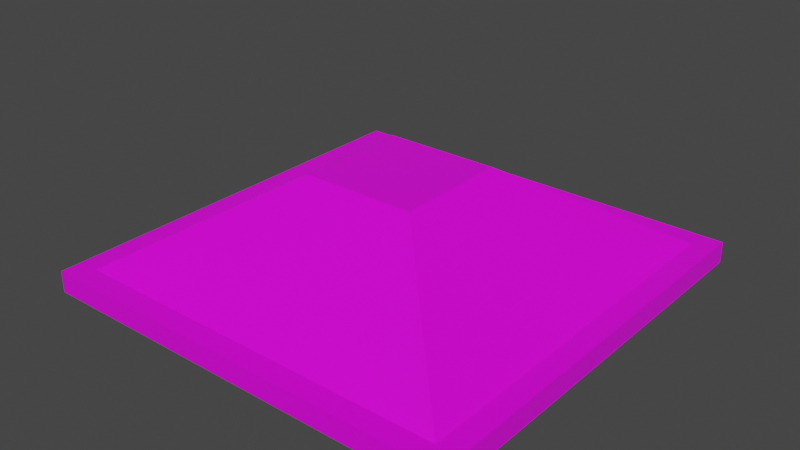 # Source: base.blend  (saved by Blender 2.92.15; exported with 4.5.12 LTS)
import bpy
from mathutils import Matrix  # noqa: F401  (used for matrix-valued properties, if any)

bpy.ops.wm.read_factory_settings(use_empty=True)
scene = bpy.context.scene
scene.name = 'Scene'

# ---- collections
col_collection = bpy.data.collections.new('Collection'); scene.collection.children.link(col_collection)

# ---- images (referenced by path relative to the original .blend; pixels are not part of the script)
import os
ASSET_DIR = os.environ.get("B2B_ASSET_DIR", "")  # directory of the original .blend (textures are referenced by path, not embedded)
HERE = os.path.dirname(os.path.abspath(__file__))  # packed textures are extracted next to this script under _unpacked/

def load_image(name, relpath, width, height, colorspace="sRGB"):
    """Load a texture the original file referenced (path relative to the .blend, or extracted next to this script)."""
    p = next((c for c in (os.path.join(HERE, relpath), os.path.join(ASSET_DIR, relpath)) if relpath and os.path.exists(c)), "")
    if p:
        img = bpy.data.images.load(p, check_existing=True)
        img.name = name
    else:  # same state as the original file: an image datablock whose file is absent (Cycles renders it pink)
        img = bpy.data.images.new(name, width, height)
        img.source = "FILE"
        img.filepath = "//" + (relpath or name)
    img.colorspace_settings.name = colorspace
    return img
img_imphenziapalette01_png = load_image('ImphenziaPalette01.png', 'ImphenziaPalette01.png', 1024, 1024, 'sRGB')

# ---- materials (node trees are filled in below, after node groups)
mat_material = bpy.data.materials.new('Material')
mat_material.alpha_threshold = 0.0
mat_material.use_transparent_shadow = False
mat_material.line_color = (0.0, 0.0, 0.0, 1.0)

# ---- material node trees
mat_material.use_nodes = True; mat_material.node_tree.nodes.clear()
_N = mat_material.node_tree.nodes; _L = mat_material.node_tree.links
n0 = _N.new('ShaderNodeOutputMaterial'); n0.name = 'Material Output'; n0.location = (300, 300)
n1 = _N.new('ShaderNodeBsdfPrincipled'); n1.name = 'Principled BSDF'; n1.location = (10, 300)
n1.distribution = 'GGX'
n1.subsurface_method = 'BURLEY'
n1.inputs[2].default_value = 0.4
n1.inputs[3].default_value = 1.45
n1.inputs[27].default_value = (0.0, 0.0, 0.0, 1.0)
n1.inputs[28].default_value = 1.0
n2 = _N.new('ShaderNodeTexImage'); n2.name = 'Image Texture'; n2.location = (-348, 187)
n2.image = img_imphenziapalette01_png
n2.interpolation = 'Closest'
_L.new(n1.outputs[0], n0.inputs[0])
_L.new(n2.outputs[0], n1.inputs[0])
n0.is_active_output = True

# ---- world
world_world = bpy.data.worlds.new('World'); scene.world = world_world
world_world.use_nodes = True; world_world.node_tree.nodes.clear()
_N = world_world.node_tree.nodes; _L = world_world.node_tree.links
n0 = _N.new('ShaderNodeOutputWorld'); n0.name = 'World Output'; n0.location = (300, 300)
n1 = _N.new('ShaderNodeBackground'); n1.name = 'Background'; n1.location = (10, 300)
n1.inputs[0].default_value = (0.05088, 0.05088, 0.05088, 1.0)
_L.new(n1.outputs[0], n0.inputs[0])
n0.is_active_output = True
world_world.color = (0.05088, 0.05088, 0.05088)
world_world.use_sun_shadow = False
world_world.sun_shadow_jitter_overblur = 0.0

# ---- meshes
me_empty_tile = bpy.data.meshes.new('empty_tile')
me_empty_tile.from_pydata([(-1.0, -1.0, -1.104), (-1.0, -1.0, -1.004), (-1.0, 1.0, -1.104), (-1.0, 1.0, -1.004), (1.0, -1.0, -1.104), (1.0, -1.0, -1.004), (1.0, 1.0, -1.104), (1.0, 1.0, -1.004), (-0.9, -0.9, -1.004), (-0.9, 0.9, -1.004), (0.9, 0.9, -1.004), (0.9, -0.9, -1.004), (0.27, -0.27, -0.6036), (0.27, 0.27, -0.6036), (-0.27, 0.27, -0.6036), (-0.27, -0.27, -0.6036)], [], [(0, 1, 3, 2), (2, 3, 7, 6), (6, 7, 5, 4), (4, 5, 1, 0), (2, 6, 4, 0), (7, 3, 9, 10), (8, 11, 12, 15), (5, 7, 10, 11), (3, 1, 8, 9), (1, 5, 11, 8), (12, 13, 14), (12, 14, 15), (9, 8, 15, 14), (11, 10, 13, 12), (10, 9, 14, 13)])
_uv = me_empty_tile.uv_layers.new(name='UVMap')
_uv.uv.foreach_set('vector', [0.5591, 0.9429, 0.5591, 0.9429, 0.5591, 0.9429, 0.5591, 0.9429, 0.5591, 0.9429, 0.5591, 0.9429, 0.5591, 0.9429, 0.5591, 0.9429, 0.5591, 0.9429, 0.5591, 0.9429, 0.5591, 0.9429, 0.5591, 0.9429, 0.5591, 0.9429, 0.5591, 0.9429, 0.5591, 0.9429, 0.5591, 0.9429, 0.5591, 0.9429, 0.5591, 0.9429, 0.5591, 0.9429, 0.5591, 0.9429, 0.5591, 0.9429, 0.5591, 0.9429, 0.5591, 0.9429, 0.5591, 0.9429, 0.5591, 0.9429, 0.5591, 0.9429, 0.5591, 0.9429, 0.5591, 0.9429, 0.5591, 0.9429, 0.5591, 0.9429, 0.5591, 0.9429, 0.5591, 0.9429, 0.5591, 0.9429, 0.5591, 0.9429, 0.5591, 0.9429, 0.5591, 0.9429, 0.5591, 0.9429, 0.5591, 0.9429, 0.5591, 0.9429, 0.5591, 0.9429, 0.5625, 0.9375, 0.5625, 0.9375, 0.5625, 0.9375, 0.5625, 0.9375, 0.5625, 0.9375, 0.5625, 0.9375, 0.5591, 0.9429, 0.5591, 0.9429, 0.5591, 0.9429, 0.5591, 0.9429, 0.5591, 0.9429, 0.5591, 0.9429, 0.5591, 0.9429, 0.5591, 0.9429, 0.5591, 0.9429, 0.5591, 0.9429, 0.5591, 0.9429, 0.5591, 0.9429])
me_empty_tile.materials.append(mat_material)
me_empty_tile.use_remesh_fix_poles = True
me_empty_tile.use_remesh_preserve_attributes = False
me_empty_tile.use_mirror_vertex_groups = False
me_empty_tile.update()

# ---- objects
ob_range1 = bpy.data.objects.new('range1', me_empty_tile)

# ---- transforms, parenting, visibility, modifiers, constraints
ob_range1.location = (0.0, 0.0, 0.5518)
ob_range1.scale = (0.5, 0.5, 0.5)
ob_range1.lock_scale = (True, True, True)
ob_range1.lineart.crease_threshold = 0.0
_m = ob_range1.modifiers.new('Triangulate', 'TRIANGULATE')

# ---- collection membership
col_collection.objects.link(ob_range1)

# ---- scene / render settings (as saved in the file)
scene.frame_start = 1; scene.frame_end = 250; scene.frame_set(1)
scene.render.engine = 'BLENDER_EEVEE_NEXT'
scene.cycles.use_denoising = False
scene.cycles.samples = 128
scene.cycles.sampling_pattern = 'TABULATED_SOBOL'
scene.cycles.use_adaptive_sampling = False
scene.cycles.use_light_tree = False
scene.view_settings.view_transform = 'Filmic'
bpy.context.view_layer.update()

# ---- added for rendering (the .blend has no active camera and no usable light): camera, sun
cam_auto = bpy.data.cameras.new('AutoCamera')
cam_auto.lens = 50.0
cam_auto.sensor_width = 36.0
cam_auto.clip_end = 1000.0
ob_auto_camera = bpy.data.objects.new('AutoCamera', cam_auto)
scene.collection.objects.link(ob_auto_camera)
ob_auto_camera.location = (1.32875, -1.5945, 1.188)
ob_auto_camera.rotation_euler = (1.09748, -7.21219e-08, 0.694738)
scene.camera = ob_auto_camera
light_auto_sun = bpy.data.lights.new('AutoSun', 'SUN')
light_auto_sun.energy = 3.0
light_auto_sun.angle = 0.0523599
ob_auto_sun = bpy.data.objects.new('AutoSun', light_auto_sun)
scene.collection.objects.link(ob_auto_sun)
ob_auto_sun.rotation_euler = (0.872665, 0.174533, 0.523599)
bpy.context.view_layer.update()
